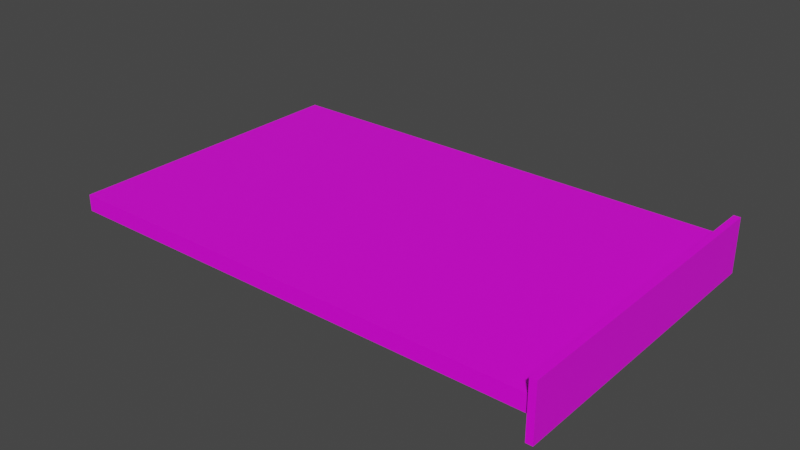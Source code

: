 # Source: GraphicCard.blend  (saved by Blender 2.93.21; exported with 4.5.12 LTS)
import bpy
from mathutils import Matrix  # noqa: F401  (used for matrix-valued properties, if any)

bpy.ops.wm.read_factory_settings(use_empty=True)
scene = bpy.context.scene
scene.name = 'Scene'

# ---- collections
col_collection = bpy.data.collections.new('Collection'); scene.collection.children.link(col_collection)

# ---- images (referenced by path relative to the original .blend; pixels are not part of the script)
import os
ASSET_DIR = os.environ.get("B2B_ASSET_DIR", "")  # directory of the original .blend (textures are referenced by path, not embedded)
HERE = os.path.dirname(os.path.abspath(__file__))  # packed textures are extracted next to this script under _unpacked/

def load_image(name, relpath, width, height, colorspace="sRGB"):
    """Load a texture the original file referenced (path relative to the .blend, or extracted next to this script)."""
    p = next((c for c in (os.path.join(HERE, relpath), os.path.join(ASSET_DIR, relpath)) if relpath and os.path.exists(c)), "")
    if p:
        img = bpy.data.images.load(p, check_existing=True)
        img.name = name
    else:  # same state as the original file: an image datablock whose file is absent (Cycles renders it pink)
        img = bpy.data.images.new(name, width, height)
        img.source = "FILE"
        img.filepath = "//" + (relpath or name)
    img.colorspace_settings.name = colorspace
    return img
img_graphiccard_png = load_image('GraphicCard.png', 'GraphicCard.png', 1024, 1024, 'sRGB')

# ---- materials (node trees are filled in below, after node groups)
mat_graphiccard = bpy.data.materials.new('GraphicCard')
mat_graphiccard.alpha_threshold = 0.0
mat_graphiccard.use_transparent_shadow = False
mat_graphiccard.line_color = (0.0, 0.0, 0.0, 1.0)

# ---- material node trees
mat_graphiccard.use_nodes = True; mat_graphiccard.node_tree.nodes.clear()
_N = mat_graphiccard.node_tree.nodes; _L = mat_graphiccard.node_tree.links
n0 = _N.new('ShaderNodeOutputMaterial'); n0.name = 'Material Output'; n0.location = (300, 300)
n1 = _N.new('ShaderNodeBsdfPrincipled'); n1.name = 'Principled BSDF'; n1.location = (10, 300)
n1.distribution = 'GGX'
n1.subsurface_method = 'BURLEY'
n1.inputs[2].default_value = 0.4
n1.inputs[3].default_value = 1.45
n1.inputs[27].default_value = (0.0, 0.0, 0.0, 1.0)
n1.inputs[28].default_value = 1.0
n2 = _N.new('ShaderNodeTexImage'); n2.name = 'Image Texture'; n2.location = (-280, 280)
n2.image = img_graphiccard_png
_L.new(n1.outputs[0], n0.inputs[0])
_L.new(n2.outputs[0], n1.inputs[0])
n0.is_active_output = True

# ---- world
world_world = bpy.data.worlds.new('World'); scene.world = world_world
world_world.use_nodes = True; world_world.node_tree.nodes.clear()
_N = world_world.node_tree.nodes; _L = world_world.node_tree.links
n0 = _N.new('ShaderNodeOutputWorld'); n0.name = 'World Output'; n0.location = (300, 300)
n1 = _N.new('ShaderNodeBackground'); n1.name = 'Background'; n1.location = (10, 300)
n1.inputs[0].default_value = (0.05088, 0.05088, 0.05088, 1.0)
_L.new(n1.outputs[0], n0.inputs[0])
n0.is_active_output = True
world_world.color = (0.05088, 0.05088, 0.05088)
world_world.use_sun_shadow = False
world_world.sun_shadow_jitter_overblur = 0.0

# ---- meshes
me_mesh = bpy.data.meshes.new('Mesh')
me_mesh.from_pydata([(1.0, 0.5632, 0.08608), (1.0, 0.5632, 0.01894), (1.0, -0.6662, 0.08608), (1.0, -0.6662, 0.01894), (-1.0, 0.5632, 0.08608), (-1.0, 0.5632, 0.01894), (-1.0, -0.6662, 0.08608), (-1.0, -0.6662, 0.01894), (1.0, -0.6869, -0.06401), (1.027, -0.6869, -0.06401), (1.0, -0.6869, 0.159), (1.027, -0.6869, 0.159), (1.0, 0.5869, -0.06401), (1.027, 0.5869, -0.06401), (1.0, 0.5869, 0.159), (1.027, 0.5869, 0.159)], [], [(0, 4, 6, 2), (3, 2, 6, 7), (7, 6, 4, 5), (5, 1, 3, 7), (1, 0, 2, 3), (5, 4, 0, 1), (8, 9, 11, 10), (10, 11, 15, 14), (14, 15, 13, 12), (12, 13, 9, 8), (10, 14, 12, 8), (15, 11, 9, 13)])
_uv = me_mesh.uv_layers.new(name='UVMap')
_uv.uv.foreach_set('vector', [1.0, 1.0, 0.0, 1.0, 0.004592, 0.5604, 0.9966, 0.5768, 1.0, 0.0, 0.9994, 0.1305, 0.001375, 0.1284, 0.0, 0.0, 0.0, 0.0, -0.0002457, 0.1891, 0.9999, 0.1868, 1.0, 0.0, 0.0, 1.0, 1.0, 1.0, 1.002, 0.5775, 0.002562, 0.5646, 0.842, 0.2288, 0.843, 0.3596, 0.149, 0.3654, 0.1507, 0.2349, 0.0, 0.0, 0.004047, 0.1349, 0.9978, 0.1479, 1.0, 0.0, 0.375, 0.0, 0.625, 0.0, 0.625, 0.25, 0.375, 0.25, 0.375, 0.25, 0.625, 0.25, 0.625, 0.5, 0.375, 0.5, 0.375, 0.5, 0.625, 0.5, 0.625, 0.75, 0.375, 0.75, 0.375, 0.75, 0.625, 0.75, 0.625, 1.0, 0.375, 1.0, 0.125, 0.5, 0.375, 0.5, 0.375, 0.75, 0.125, 0.75, 0.1513, 0.23, 0.8424, 0.2274, 0.8364, 0.3578, 0.1504, 0.3587])
me_mesh.materials.append(mat_graphiccard)
me_mesh.use_remesh_preserve_volume = False
me_mesh.use_remesh_preserve_attributes = False
me_mesh.use_mirror_vertex_groups = False
me_mesh.update()

# ---- objects
ob_graphiccard = bpy.data.objects.new('GraphicCard', me_mesh)

# ---- transforms, parenting, visibility, modifiers, constraints
ob_graphiccard.location = (0.0, 0.0, 0.0)
ob_graphiccard.scale = (0.08, 0.08, 0.08)
ob_graphiccard.lock_rotations_4d = False
ob_graphiccard.empty_display_type = 'ARROWS'
ob_graphiccard.lineart.crease_threshold = 0.0

# ---- collection membership
col_collection.objects.link(ob_graphiccard)

# ---- scene / render settings (as saved in the file)
scene.frame_start = 1; scene.frame_end = 250; scene.frame_set(1)
scene.render.engine = 'BLENDER_EEVEE_NEXT'
scene.cycles.use_denoising = False
scene.cycles.samples = 128
scene.cycles.sampling_pattern = 'TABULATED_SOBOL'
scene.cycles.use_adaptive_sampling = False
scene.cycles.use_light_tree = False
scene.view_settings.view_transform = 'Filmic'
bpy.context.view_layer.update()

# ---- added for rendering (the .blend has no active camera and no usable light): camera, sun
cam_auto = bpy.data.cameras.new('AutoCamera')
cam_auto.lens = 50.0
cam_auto.sensor_width = 36.0
cam_auto.clip_end = 1000.0
ob_auto_camera = bpy.data.objects.new('AutoCamera', cam_auto)
scene.collection.objects.link(ob_auto_camera)
ob_auto_camera.location = (0.186138, -0.226052, 0.151836)
ob_auto_camera.rotation_euler = (1.09748, -7.21219e-08, 0.694738)
scene.camera = ob_auto_camera
light_auto_sun = bpy.data.lights.new('AutoSun', 'SUN')
light_auto_sun.energy = 3.0
light_auto_sun.angle = 0.0523599
ob_auto_sun = bpy.data.objects.new('AutoSun', light_auto_sun)
scene.collection.objects.link(ob_auto_sun)
ob_auto_sun.rotation_euler = (0.872665, 0.174533, 0.523599)
bpy.context.view_layer.update()
